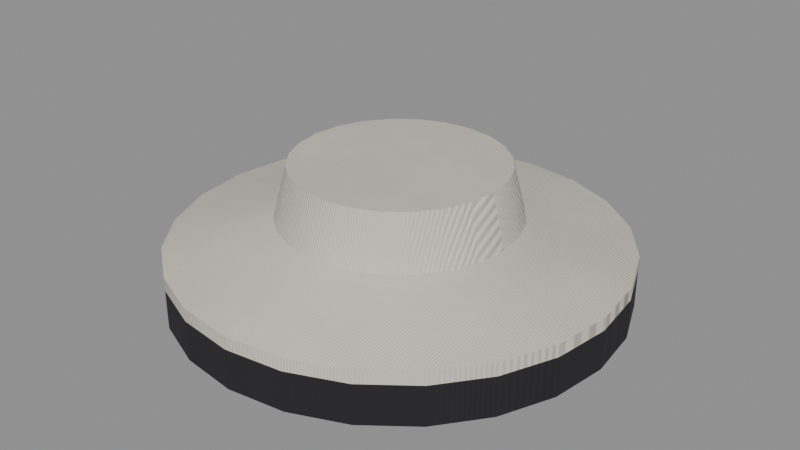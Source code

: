 # Source: cloth_bee_veil.blend  (saved by Blender 5.0.119; exported with 4.5.12 LTS)
import bpy
from mathutils import Matrix  # noqa: F401  (used for matrix-valued properties, if any)

bpy.ops.wm.read_factory_settings(use_empty=True)
scene = bpy.context.scene
scene.name = 'cloth_bee_veil'

# ---- collections
col_cloth_bee_veil = bpy.data.collections.new('cloth_bee_veil'); scene.collection.children.link(col_cloth_bee_veil)

# ---- materials (node trees are filled in below, after node groups)
mat_cloth_dcd8c8 = bpy.data.materials.new('Cloth_dcd8c8')
mat_cloth_232127 = bpy.data.materials.new('Cloth_232127')

# ---- material node trees
mat_cloth_dcd8c8.use_nodes = True; mat_cloth_dcd8c8.node_tree.nodes.clear()
_N = mat_cloth_dcd8c8.node_tree.nodes; _L = mat_cloth_dcd8c8.node_tree.links
n0 = _N.new('ShaderNodeBsdfPrincipled'); n0.name = 'Principled BSDF'; n0.location = (-200, 100)
n0.inputs[2].default_value = 0.95
n1 = _N.new('ShaderNodeOutputMaterial'); n1.name = 'Material Output'; n1.location = (200, 100)
n2 = _N.new('ShaderNodeTexCoord'); n2.name = 'Texture Coordinate'; n2.location = (0, 0)
n3 = _N.new('ShaderNodeMapping'); n3.name = 'Mapping'; n3.location = (0, 0)
n4 = _N.new('ShaderNodeTexWave'); n4.name = 'Wave Texture'; n4.location = (0, 0)
n4.width = 160
n4.inputs[1].default_value = 160.0
n5 = _N.new('ShaderNodeTexNoise'); n5.name = 'Noise Texture'; n5.location = (0, 0)
n5.width = 145
n5.inputs[2].default_value = 3.0
n5.inputs[3].default_value = 4.0
n5.inputs[4].default_value = 0.6
n6 = _N.new('ShaderNodeValToRGB'); n6.name = 'Color Ramp'; n6.location = (0, 0)
while len(n6.color_ramp.elements) > 1: n6.color_ramp.elements.remove(n6.color_ramp.elements[-1])
n6.color_ramp.elements[0].position = 0.3; n6.color_ramp.elements[0].color = (0.5333, 0.5149, 0.4342, 1.0)
_e = n6.color_ramp.elements.new(0.7); _e.color = (0.7157, 0.6867, 0.5776, 1.0)
n7 = _N.new('ShaderNodeSeparateXYZ'); n7.name = 'Separate XYZ'; n7.location = (0, 0)
n8 = _N.new('ShaderNodeMath'); n8.name = 'Math'; n8.location = (0, 0)
n8.operation = 'SUBTRACT'
n8.use_clamp = True
n9 = _N.new('ShaderNodeTexNoise'); n9.name = 'Noise Texture.001'; n9.location = (0, 0)
n9.width = 145
n9.inputs[3].default_value = 5.0
n9.inputs[4].default_value = 0.6
n10 = _N.new('ShaderNodeMath'); n10.name = 'Math.001'; n10.location = (0, 0)
n10.operation = 'MULTIPLY'
n10.inputs[1].default_value = 0.4
n11 = _N.new('ShaderNodeMath'); n11.name = 'Math.002'; n11.location = (0, 0)
n12 = _N.new('ShaderNodeMath'); n12.name = 'Math.003'; n12.location = (0, 0)
n12.operation = 'MULTIPLY'
n12.use_clamp = True
n12.inputs[1].default_value = 0.25
n13 = _N.new('ShaderNodeValToRGB'); n13.name = 'Color Ramp.001'; n13.location = (0, 0)
while len(n13.color_ramp.elements) > 1: n13.color_ramp.elements.remove(n13.color_ramp.elements[-1])
n13.color_ramp.elements[0].position = 0.4; n13.color_ramp.elements[0].color = (0.0, 0.0, 0.0, 1.0)
_e = n13.color_ramp.elements.new(0.9); _e.color = (0.8, 0.8, 0.8, 1.0)
n14 = _N.new('ShaderNodeMix'); n14.name = 'Mix'; n14.location = (0, 0)
n14.data_type = 'RGBA'
n14.inputs[7].default_value = (0.4793, 0.2961, 0.15, 1.0)
n15 = _N.new('ShaderNodeBump'); n15.name = 'Bump'; n15.location = (0, 0)
n15.inputs[0].default_value = 0.25
n15.inputs[1].default_value = 0.02
_L.new(n0.outputs[0], n1.inputs[0])
_L.new(n2.outputs[3], n3.inputs[0])
_L.new(n3.outputs[0], n4.inputs[0])
_L.new(n3.outputs[0], n5.inputs[0])
_L.new(n5.outputs[0], n6.inputs[0])
_L.new(n2.outputs[3], n7.inputs[0])
_L.new(n7.outputs[2], n8.inputs[1])
_L.new(n3.outputs[0], n9.inputs[0])
_L.new(n9.outputs[0], n10.inputs[0])
_L.new(n8.outputs[0], n11.inputs[0])
_L.new(n10.outputs[0], n11.inputs[1])
_L.new(n11.outputs[0], n12.inputs[0])
_L.new(n12.outputs[0], n13.inputs[0])
_L.new(n13.outputs[0], n14.inputs[0])
_L.new(n6.outputs[0], n14.inputs[6])
_L.new(n14.outputs[2], n0.inputs[0])
_L.new(n4.outputs[1], n15.inputs[3])
_L.new(n15.outputs[0], n0.inputs[5])
n1.is_active_output = True
mat_cloth_232127.use_nodes = True; mat_cloth_232127.node_tree.nodes.clear()
_N = mat_cloth_232127.node_tree.nodes; _L = mat_cloth_232127.node_tree.links
n0 = _N.new('ShaderNodeBsdfPrincipled'); n0.name = 'Principled BSDF'; n0.location = (-200, 100)
n0.inputs[2].default_value = 0.95
n1 = _N.new('ShaderNodeOutputMaterial'); n1.name = 'Material Output'; n1.location = (200, 100)
n2 = _N.new('ShaderNodeTexCoord'); n2.name = 'Texture Coordinate'; n2.location = (0, 0)
n3 = _N.new('ShaderNodeMapping'); n3.name = 'Mapping'; n3.location = (0, 0)
n4 = _N.new('ShaderNodeTexWave'); n4.name = 'Wave Texture'; n4.location = (0, 0)
n4.width = 160
n4.inputs[1].default_value = 160.0
n5 = _N.new('ShaderNodeTexNoise'); n5.name = 'Noise Texture'; n5.location = (0, 0)
n5.width = 145
n5.inputs[2].default_value = 3.0
n5.inputs[3].default_value = 4.0
n5.inputs[4].default_value = 0.6
n6 = _N.new('ShaderNodeValToRGB'); n6.name = 'Color Ramp'; n6.location = (0, 0)
while len(n6.color_ramp.elements) > 1: n6.color_ramp.elements.remove(n6.color_ramp.elements[-1])
n6.color_ramp.elements[0].position = 0.3; n6.color_ramp.elements[0].color = (0.01298, 0.01229, 0.016, 1.0)
_e = n6.color_ramp.elements.new(0.7); _e.color = (0.01681, 0.01521, 0.02029, 1.0)
n7 = _N.new('ShaderNodeSeparateXYZ'); n7.name = 'Separate XYZ'; n7.location = (0, 0)
n8 = _N.new('ShaderNodeMath'); n8.name = 'Math'; n8.location = (0, 0)
n8.operation = 'SUBTRACT'
n8.use_clamp = True
n9 = _N.new('ShaderNodeTexNoise'); n9.name = 'Noise Texture.001'; n9.location = (0, 0)
n9.width = 145
n9.inputs[3].default_value = 5.0
n9.inputs[4].default_value = 0.6
n10 = _N.new('ShaderNodeMath'); n10.name = 'Math.001'; n10.location = (0, 0)
n10.operation = 'MULTIPLY'
n10.inputs[1].default_value = 0.4
n11 = _N.new('ShaderNodeMath'); n11.name = 'Math.002'; n11.location = (0, 0)
n12 = _N.new('ShaderNodeMath'); n12.name = 'Math.003'; n12.location = (0, 0)
n12.operation = 'MULTIPLY'
n12.use_clamp = True
n12.inputs[1].default_value = 0.25
n13 = _N.new('ShaderNodeValToRGB'); n13.name = 'Color Ramp.001'; n13.location = (0, 0)
while len(n13.color_ramp.elements) > 1: n13.color_ramp.elements.remove(n13.color_ramp.elements[-1])
n13.color_ramp.elements[0].position = 0.4; n13.color_ramp.elements[0].color = (0.0, 0.0, 0.0, 1.0)
_e = n13.color_ramp.elements.new(0.9); _e.color = (0.8, 0.8, 0.8, 1.0)
n14 = _N.new('ShaderNodeMix'); n14.name = 'Mix'; n14.location = (0, 0)
n14.data_type = 'RGBA'
n14.inputs[7].default_value = (0.4793, 0.2961, 0.15, 1.0)
n15 = _N.new('ShaderNodeBump'); n15.name = 'Bump'; n15.location = (0, 0)
n15.inputs[0].default_value = 0.25
n15.inputs[1].default_value = 0.02
_L.new(n0.outputs[0], n1.inputs[0])
_L.new(n2.outputs[3], n3.inputs[0])
_L.new(n3.outputs[0], n4.inputs[0])
_L.new(n3.outputs[0], n5.inputs[0])
_L.new(n5.outputs[0], n6.inputs[0])
_L.new(n2.outputs[3], n7.inputs[0])
_L.new(n7.outputs[2], n8.inputs[1])
_L.new(n3.outputs[0], n9.inputs[0])
_L.new(n9.outputs[0], n10.inputs[0])
_L.new(n8.outputs[0], n11.inputs[0])
_L.new(n10.outputs[0], n11.inputs[1])
_L.new(n11.outputs[0], n12.inputs[0])
_L.new(n12.outputs[0], n13.inputs[0])
_L.new(n13.outputs[0], n14.inputs[0])
_L.new(n6.outputs[0], n14.inputs[6])
_L.new(n14.outputs[2], n0.inputs[0])
_L.new(n4.outputs[1], n15.inputs[3])
_L.new(n15.outputs[0], n0.inputs[5])
n1.is_active_output = True

# ---- meshes
me_cloth_bee_veil_body = bpy.data.meshes.new('cloth_bee_veil_body')
me_cloth_bee_veil_body.from_pydata([(0.0, 0.0, 0.1), (-0.08, 0.0, 0.1), (-0.07727, 0.02071, 0.1), (-0.06928, 0.04, 0.1), (-0.05657, 0.05657, 0.1), (-0.04, 0.06928, 0.1), (-0.02071, 0.07727, 0.1), (-4.899e-18, 0.08, 0.1), (0.02071, 0.07727, 0.1), (0.04, 0.06928, 0.1), (0.05657, 0.05657, 0.1), (0.06928, 0.04, 0.1), (0.07727, 0.02071, 0.1), (0.08, 9.797e-18, 0.1), (0.07727, -0.02071, 0.1), (0.06928, -0.04, 0.1), (0.05657, -0.05657, 0.1), (0.04, -0.06928, 0.1), (0.02071, -0.07727, 0.1), (1.47e-17, -0.08, 0.1), (-0.02071, -0.07727, 0.1), (-0.04, -0.06928, 0.1), (-0.05657, -0.05657, 0.1), (-0.06928, -0.04, 0.1), (-0.07727, -0.02071, 0.1), (-0.09, 0.0, 0.06), (-0.08693, 0.02329, 0.06), (-0.07794, 0.045, 0.06), (-0.06364, 0.06364, 0.06), (-0.045, 0.07794, 0.06), (-0.02329, 0.08693, 0.06), (-5.511e-18, 0.09, 0.06), (0.02329, 0.08693, 0.06), (0.045, 0.07794, 0.06), (0.06364, 0.06364, 0.06), (0.07794, 0.045, 0.06), (0.08693, 0.02329, 0.06), (0.09, 1.102e-17, 0.06), (0.08693, -0.02329, 0.06), (0.07794, -0.045, 0.06), (0.06364, -0.06364, 0.06), (0.045, -0.07794, 0.06), (0.02329, -0.08693, 0.06), (1.653e-17, -0.09, 0.06), (-0.02329, -0.08693, 0.06), (-0.045, -0.07794, 0.06), (-0.06364, -0.06364, 0.06), (-0.07794, -0.045, 0.06), (-0.08693, -0.02329, 0.06), (-0.17, 0.0, 0.04), (-0.1642, 0.044, 0.04), (-0.1472, 0.085, 0.04), (-0.1202, 0.1202, 0.04), (-0.085, 0.1472, 0.04), (-0.044, 0.1642, 0.04), (-1.041e-17, 0.17, 0.04), (0.044, 0.1642, 0.04), (0.085, 0.1472, 0.04), (0.1202, 0.1202, 0.04), (0.1472, 0.085, 0.04), (0.1642, 0.044, 0.04), (0.17, 2.082e-17, 0.04), (0.1642, -0.044, 0.04), (0.1472, -0.085, 0.04), (0.1202, -0.1202, 0.04), (0.085, -0.1472, 0.04), (0.044, -0.1642, 0.04), (3.123e-17, -0.17, 0.04), (-0.044, -0.1642, 0.04), (-0.085, -0.1472, 0.04), (-0.1202, -0.1202, 0.04), (-0.1472, -0.085, 0.04), (-0.1642, -0.044, 0.04), (-0.17, 0.0, 0.03), (-0.1642, 0.044, 0.03), (-0.1472, 0.085, 0.03), (-0.1202, 0.1202, 0.03), (-0.085, 0.1472, 0.03), (-0.044, 0.1642, 0.03), (-1.041e-17, 0.17, 0.03), (0.044, 0.1642, 0.03), (0.085, 0.1472, 0.03), (0.1202, 0.1202, 0.03), (0.1472, 0.085, 0.03), (0.1642, 0.044, 0.03), (0.17, 2.082e-17, 0.03), (0.1642, -0.044, 0.03), (0.1472, -0.085, 0.03), (0.1202, -0.1202, 0.03), (0.085, -0.1472, 0.03), (0.044, -0.1642, 0.03), (3.123e-17, -0.17, 0.03), (-0.044, -0.1642, 0.03), (-0.085, -0.1472, 0.03), (-0.1202, -0.1202, 0.03), (-0.1472, -0.085, 0.03), (-0.1642, -0.044, 0.03), (0.0, 0.0, 0.03), (-0.17, 0.0, 0.03), (-0.1642, 0.044, 0.03), (-0.1472, 0.085, 0.03), (-0.1202, 0.1202, 0.03), (-0.085, 0.1472, 0.03), (-0.044, 0.1642, 0.03), (-1.041e-17, 0.17, 0.03), (0.044, 0.1642, 0.03), (0.085, 0.1472, 0.03), (0.1202, 0.1202, 0.03), (0.1472, 0.085, 0.03), (0.1642, 0.044, 0.03), (0.17, 2.082e-17, 0.03), (0.1642, -0.044, 0.03), (0.1472, -0.085, 0.03), (0.1202, -0.1202, 0.03), (0.085, -0.1472, 0.03), (0.044, -0.1642, 0.03), (3.123e-17, -0.17, 0.03), (-0.044, -0.1642, 0.03), (-0.085, -0.1472, 0.03), (-0.1202, -0.1202, 0.03), (-0.1472, -0.085, 0.03), (-0.1642, -0.044, 0.03), (-0.17, 0.0, 0.0), (-0.1642, 0.044, 0.0), (-0.1472, 0.085, 0.0), (-0.1202, 0.1202, 0.0), (-0.085, 0.1472, 0.0), (-0.044, 0.1642, 0.0), (-1.041e-17, 0.17, 0.0), (0.044, 0.1642, 0.0), (0.085, 0.1472, 0.0), (0.1202, 0.1202, 0.0), (0.1472, 0.085, 0.0), (0.1642, 0.044, 0.0), (0.17, 2.082e-17, 0.0), (0.1642, -0.044, 0.0), (0.1472, -0.085, 0.0), (0.1202, -0.1202, 0.0), (0.085, -0.1472, 0.0), (0.044, -0.1642, 0.0), (3.123e-17, -0.17, 0.0), (-0.044, -0.1642, 0.0), (-0.085, -0.1472, 0.0), (-0.1202, -0.1202, 0.0), (-0.1472, -0.085, 0.0), (-0.1642, -0.044, 0.0), (-0.16, 0.0, 0.0), (-0.1545, 0.04141, 0.0), (-0.1386, 0.08, 0.0), (-0.1131, 0.1131, 0.0), (-0.08, 0.1386, 0.0), (-0.04141, 0.1545, 0.0), (-9.797e-18, 0.16, 0.0), (0.04141, 0.1545, 0.0), (0.08, 0.1386, 0.0), (0.1131, 0.1131, 0.0), (0.1386, 0.08, 0.0), (0.1545, 0.04141, 0.0), (0.16, 1.959e-17, 0.0), (0.1545, -0.04141, 0.0), (0.1386, -0.08, 0.0), (0.1131, -0.1131, 0.0), (0.08, -0.1386, 0.0), (0.04141, -0.1545, 0.0), (2.939e-17, -0.16, 0.0), (-0.04141, -0.1545, 0.0), (-0.08, -0.1386, 0.0), (-0.1131, -0.1131, 0.0), (-0.1386, -0.08, 0.0), (-0.1545, -0.04141, 0.0)], [], [(0, 2, 1), (0, 3, 2), (0, 4, 3), (0, 5, 4), (0, 6, 5), (0, 7, 6), (0, 8, 7), (0, 9, 8), (0, 10, 9), (0, 11, 10), (0, 12, 11), (0, 13, 12), (0, 14, 13), (0, 15, 14), (0, 16, 15), (0, 17, 16), (0, 18, 17), (0, 19, 18), (0, 20, 19), (0, 21, 20), (0, 22, 21), (0, 23, 22), (0, 24, 23), (0, 1, 24), (1, 2, 26, 25), (2, 3, 27, 26), (3, 4, 28, 27), (4, 5, 29, 28), (5, 6, 30, 29), (6, 7, 31, 30), (7, 8, 32, 31), (8, 9, 33, 32), (9, 10, 34, 33), (10, 11, 35, 34), (11, 12, 36, 35), (12, 13, 37, 36), (13, 14, 38, 37), (14, 15, 39, 38), (15, 16, 40, 39), (16, 17, 41, 40), (17, 18, 42, 41), (18, 19, 43, 42), (19, 20, 44, 43), (20, 21, 45, 44), (21, 22, 46, 45), (22, 23, 47, 46), (23, 24, 48, 47), (24, 1, 25, 48), (25, 26, 50, 49), (26, 27, 51, 50), (27, 28, 52, 51), (28, 29, 53, 52), (29, 30, 54, 53), (30, 31, 55, 54), (31, 32, 56, 55), (32, 33, 57, 56), (33, 34, 58, 57), (34, 35, 59, 58), (35, 36, 60, 59), (36, 37, 61, 60), (37, 38, 62, 61), (38, 39, 63, 62), (39, 40, 64, 63), (40, 41, 65, 64), (41, 42, 66, 65), (42, 43, 67, 66), (43, 44, 68, 67), (44, 45, 69, 68), (45, 46, 70, 69), (46, 47, 71, 70), (47, 48, 72, 71), (48, 25, 49, 72), (49, 50, 74, 73), (50, 51, 75, 74), (51, 52, 76, 75), (52, 53, 77, 76), (53, 54, 78, 77), (54, 55, 79, 78), (55, 56, 80, 79), (56, 57, 81, 80), (57, 58, 82, 81), (58, 59, 83, 82), (59, 60, 84, 83), (60, 61, 85, 84), (61, 62, 86, 85), (62, 63, 87, 86), (63, 64, 88, 87), (64, 65, 89, 88), (65, 66, 90, 89), (66, 67, 91, 90), (67, 68, 92, 91), (68, 69, 93, 92), (69, 70, 94, 93), (70, 71, 95, 94), (71, 72, 96, 95), (72, 49, 73, 96), (73, 74, 97), (74, 75, 97), (75, 76, 97), (76, 77, 97), (77, 78, 97), (78, 79, 97), (79, 80, 97), (80, 81, 97), (81, 82, 97), (82, 83, 97), (83, 84, 97), (84, 85, 97), (85, 86, 97), (86, 87, 97), (87, 88, 97), (88, 89, 97), (89, 90, 97), (90, 91, 97), (91, 92, 97), (92, 93, 97), (93, 94, 97), (94, 95, 97), (95, 96, 97), (96, 73, 97), (98, 99, 123, 122), (99, 100, 124, 123), (100, 101, 125, 124), (101, 102, 126, 125), (102, 103, 127, 126), (103, 104, 128, 127), (104, 105, 129, 128), (105, 106, 130, 129), (106, 107, 131, 130), (107, 108, 132, 131), (108, 109, 133, 132), (109, 110, 134, 133), (110, 111, 135, 134), (111, 112, 136, 135), (112, 113, 137, 136), (113, 114, 138, 137), (114, 115, 139, 138), (115, 116, 140, 139), (116, 117, 141, 140), (117, 118, 142, 141), (118, 119, 143, 142), (119, 120, 144, 143), (120, 121, 145, 144), (121, 98, 122, 145), (122, 123, 147, 146), (123, 124, 148, 147), (124, 125, 149, 148), (125, 126, 150, 149), (126, 127, 151, 150), (127, 128, 152, 151), (128, 129, 153, 152), (129, 130, 154, 153), (130, 131, 155, 154), (131, 132, 156, 155), (132, 133, 157, 156), (133, 134, 158, 157), (134, 135, 159, 158), (135, 136, 160, 159), (136, 137, 161, 160), (137, 138, 162, 161), (138, 139, 163, 162), (139, 140, 164, 163), (140, 141, 165, 164), (141, 142, 166, 165), (142, 143, 167, 166), (143, 144, 168, 167), (144, 145, 169, 168), (145, 122, 146, 169)])
me_cloth_bee_veil_body.polygons.foreach_set('use_smooth', [True] * 168)
me_cloth_bee_veil_body.polygons.foreach_set('material_index', [0, 0, 0, 0, 0, 0, 0, 0, 0, 0, 0, 0, 0, 0, 0, 0, 0, 0, 0, 0, 0, 0, 0, 0, 0, 0, 0, 0, 0, 0, 0, 0, 0, 0, 0, 0, 0, 0, 0, 0, 0, 0, 0, 0, 0, 0, 0, 0, 0, 0, 0, 0, 0, 0, 0, 0, 0, 0, 0, 0, 0, 0, 0, 0, 0, 0, 0, 0, 0, 0, 0, 0, 0, 0, 0, 0, 0, 0, 0, 0, 0, 0, 0, 0, 0, 0, 0, 0, 0, 0, 0, 0, 0, 0, 0, 0, 0, 0, 0, 0, 0, 0, 0, 0, 0, 0, 0, 0, 0, 0, 0, 0, 0, 0, 0, 0, 0, 0, 0, 0, 1, 1, 1, 1, 1, 1, 1, 1, 1, 1, 1, 1, 1, 1, 1, 1, 1, 1, 1, 1, 1, 1, 1, 1, 1, 1, 1, 1, 1, 1, 1, 1, 1, 1, 1, 1, 1, 1, 1, 1, 1, 1, 1, 1, 1, 1, 1, 1])
_k = set([(1, 2), (1, 24), (2, 3), (3, 4), (4, 5), (5, 6), (6, 7), (7, 8), (8, 9), (9, 10), (10, 11), (11, 12), (12, 13), (13, 14), (14, 15), (15, 16), (16, 17), (17, 18), (18, 19), (19, 20), (20, 21), (21, 22), (22, 23), (23, 24), (25, 26), (25, 48), (26, 27), (27, 28), (28, 29), (29, 30), (30, 31), (31, 32), (32, 33), (33, 34), (34, 35), (35, 36), (36, 37), (37, 38), (38, 39), (39, 40), (40, 41), (41, 42), (42, 43), (43, 44), (44, 45), (45, 46), (46, 47), (47, 48), (49, 50), (49, 72), (50, 51), (51, 52), (52, 53), (53, 54), (54, 55), (55, 56), (56, 57), (57, 58), (58, 59), (59, 60), (60, 61), (61, 62), (62, 63), (63, 64), (64, 65), (65, 66), (66, 67), (67, 68), (68, 69), (69, 70), (70, 71), (71, 72), (73, 74), (73, 96), (74, 75), (75, 76), (76, 77), (77, 78), (78, 79), (79, 80), (80, 81), (81, 82), (82, 83), (83, 84), (84, 85), (85, 86), (86, 87), (87, 88), (88, 89), (89, 90), (90, 91), (91, 92), (92, 93), (93, 94), (94, 95), (95, 96), (122, 123), (122, 145), (123, 124), (124, 125), (125, 126), (126, 127), (127, 128), (128, 129), (129, 130), (130, 131), (131, 132), (132, 133), (133, 134), (134, 135), (135, 136), (136, 137), (137, 138), (138, 139), (139, 140), (140, 141), (141, 142), (142, 143), (143, 144), (144, 145)])
me_cloth_bee_veil_body.attributes.new('sharp_edge', 'BOOLEAN', 'EDGE').data.foreach_set('value', [ (min(e.vertices), max(e.vertices)) in _k for e in me_cloth_bee_veil_body.edges])
_uv = me_cloth_bee_veil_body.uv_layers.new(name='UVMap')
_uv.uv.foreach_set('vector', [0.6007, 0.6007, 0.5567, 0.4945, 0.5857, 0.4867, 0.6007, 0.6007, 0.5307, 0.5095, 0.5567, 0.4945, 0.6007, 0.6007, 0.5095, 0.5307, 0.5307, 0.5095, 0.6007, 0.6007, 0.4945, 0.5567, 0.5095, 0.5307, 0.6007, 0.6007, 0.4867, 0.5857, 0.4945, 0.5567, 0.6007, 0.6007, 0.4867, 0.6157, 0.4867, 0.5857, 0.6007, 0.6007, 0.4945, 0.6447, 0.4867, 0.6157, 0.6007, 0.6007, 0.5095, 0.6706, 0.4945, 0.6447, 0.6007, 0.6007, 0.5307, 0.6919, 0.5095, 0.6706, 0.6007, 0.6007, 0.5567, 0.7069, 0.5307, 0.6919, 0.6007, 0.6007, 0.5857, 0.7146, 0.5567, 0.7069, 0.6007, 0.6007, 0.6157, 0.7146, 0.5857, 0.7146, 0.6007, 0.6007, 0.6447, 0.7069, 0.6157, 0.7146, 0.6007, 0.6007, 0.6706, 0.6919, 0.6447, 0.7069, 0.6007, 0.6007, 0.6919, 0.6706, 0.6706, 0.6919, 0.6007, 0.6007, 0.7069, 0.6447, 0.6919, 0.6706, 0.6007, 0.6007, 0.7146, 0.6157, 0.7069, 0.6447, 0.6007, 0.6007, 0.7146, 0.5857, 0.7146, 0.6157, 0.6007, 0.6007, 0.7069, 0.5567, 0.7146, 0.5857, 0.6007, 0.6007, 0.6919, 0.5307, 0.7069, 0.5567, 0.6007, 0.6007, 0.6706, 0.5095, 0.6919, 0.5307, 0.6007, 0.6007, 0.6447, 0.4945, 0.6706, 0.5095, 0.6007, 0.6007, 0.6157, 0.4867, 0.6447, 0.4945, 0.6007, 0.6007, 0.5857, 0.4867, 0.6157, 0.4867, 0.884, 0.515, 0.8817, 0.5, 0.9394, 0.4867, 0.942, 0.5036, 0.5503, 0.7289, 0.5482, 0.7439, 0.4901, 0.7332, 0.4924, 0.7163, 0.5482, 0.7439, 0.5466, 0.7652, 0.4883, 0.7571, 0.4901, 0.7332, 0.5466, 0.7652, 0.5456, 0.7912, 0.4871, 0.7863, 0.4883, 0.7571, 0.5456, 0.7912, 0.5452, 0.8201, 0.4867, 0.8189, 0.4871, 0.7863, 0.5452, 0.8201, 0.5456, 0.8501, 0.4871, 0.8527, 0.4867, 0.8189, 0.5456, 0.8501, 0.5466, 0.8791, 0.4883, 0.8853, 0.4871, 0.8527, 0.5466, 0.8791, 0.5482, 0.9051, 0.4901, 0.9145, 0.4883, 0.8853, 0.5482, 0.9051, 0.5503, 0.9263, 0.4924, 0.9383, 0.4901, 0.9145, 0.5519, 0.91, 0.5538, 0.8888, 0.612, 0.8976, 0.6099, 0.9214, 0.5538, 0.8888, 0.5551, 0.8628, 0.6135, 0.8683, 0.612, 0.8976, 0.5551, 0.8628, 0.5557, 0.8339, 0.6142, 0.8357, 0.6135, 0.8683, 0.5557, 0.8339, 0.5557, 0.8039, 0.6142, 0.802, 0.6142, 0.8357, 0.5557, 0.8039, 0.5551, 0.7749, 0.6135, 0.7694, 0.6142, 0.802, 0.5551, 0.7749, 0.5538, 0.7489, 0.612, 0.7402, 0.6135, 0.7694, 0.5538, 0.7489, 0.5519, 0.7277, 0.6099, 0.7163, 0.612, 0.7402, 0.8817, 0.7124, 0.884, 0.6974, 0.942, 0.7088, 0.9394, 0.7256, 0.884, 0.6974, 0.8858, 0.6762, 0.944, 0.6849, 0.942, 0.7088, 0.8858, 0.6762, 0.8871, 0.6502, 0.9455, 0.6557, 0.944, 0.6849, 0.8871, 0.6502, 0.8878, 0.6212, 0.9462, 0.6231, 0.9455, 0.6557, 0.8878, 0.6212, 0.8878, 0.5912, 0.9462, 0.5893, 0.9462, 0.6231, 0.8878, 0.5912, 0.8871, 0.5622, 0.9455, 0.5567, 0.9462, 0.5893, 0.8871, 0.5622, 0.8858, 0.5362, 0.944, 0.5275, 0.9455, 0.5567, 0.8858, 0.5362, 0.884, 0.515, 0.942, 0.5036, 0.944, 0.5275, 0.1643, 0.1404, 0.1404, 0.1643, 0.04921, 0.09429, 0.09429, 0.04921, 0.1404, 0.1643, 0.1235, 0.1935, 0.01734, 0.1495, 0.04921, 0.09429, 0.1235, 0.1935, 0.1148, 0.2261, 0.0008376, 0.2111, 0.01734, 0.1495, 0.1148, 0.2261, 0.1148, 0.2598, 0.0008376, 0.2748, 0.0008376, 0.2111, 0.1148, 0.2598, 0.1235, 0.2924, 0.01734, 0.3364, 0.0008376, 0.2748, 0.1235, 0.2924, 0.1404, 0.3217, 0.04921, 0.3916, 0.01734, 0.3364, 0.1404, 0.3217, 0.1643, 0.3455, 0.09429, 0.4367, 0.04921, 0.3916, 0.1643, 0.3455, 0.1935, 0.3624, 0.1495, 0.4686, 0.09429, 0.4367, 0.1935, 0.3624, 0.2261, 0.3711, 0.2111, 0.4851, 0.1495, 0.4686, 0.2261, 0.3711, 0.2598, 0.3711, 0.2748, 0.4851, 0.2111, 0.4851, 0.2598, 0.3711, 0.2924, 0.3624, 0.3364, 0.4686, 0.2748, 0.4851, 0.2924, 0.3624, 0.3217, 0.3455, 0.3916, 0.4367, 0.3364, 0.4686, 0.3217, 0.3455, 0.3455, 0.3217, 0.4367, 0.3916, 0.3916, 0.4367, 0.3455, 0.3217, 0.3624, 0.2924, 0.4686, 0.3364, 0.4367, 0.3916, 0.3624, 0.2924, 0.3711, 0.2598, 0.4851, 0.2748, 0.4686, 0.3364, 0.3711, 0.2598, 0.3711, 0.2261, 0.4851, 0.2111, 0.4851, 0.2748, 0.3711, 0.2261, 0.3624, 0.1935, 0.4686, 0.1495, 0.4851, 0.2111, 0.3624, 0.1935, 0.3455, 0.1643, 0.4367, 0.09429, 0.4686, 0.1495, 0.3455, 0.1643, 0.3217, 0.1404, 0.3916, 0.04921, 0.4367, 0.09429, 0.3217, 0.1404, 0.2924, 0.1235, 0.3364, 0.01734, 0.3916, 0.04921, 0.2924, 0.1235, 0.2598, 0.1148, 0.2748, 0.0008376, 0.3364, 0.01734, 0.2598, 0.1148, 0.2261, 0.1148, 0.2111, 0.0008376, 0.2748, 0.0008376, 0.2261, 0.1148, 0.1935, 0.1235, 0.1495, 0.01734, 0.2111, 0.0008376, 0.1935, 0.1235, 0.1643, 0.1404, 0.09429, 0.04921, 0.1495, 0.01734, 0.9527, 0.5186, 0.9479, 0.4867, 0.9622, 0.4867, 0.967, 0.5186, 0.9976, 0.0008376, 0.9932, 0.03277, 0.9789, 0.03293, 0.9833, 0.001001, 0.9932, 0.03277, 0.9898, 0.07789, 0.9755, 0.07805, 0.9789, 0.03293, 0.9898, 0.07789, 0.9877, 0.1331, 0.9734, 0.1333, 0.9755, 0.07805, 0.9877, 0.1331, 0.987, 0.1947, 0.9727, 0.1949, 0.9734, 0.1333, 0.987, 0.1947, 0.9877, 0.2585, 0.9734, 0.2586, 0.9727, 0.1949, 0.9877, 0.2585, 0.9898, 0.32, 0.9755, 0.3202, 0.9734, 0.2586, 0.9898, 0.32, 0.9932, 0.3752, 0.9789, 0.3754, 0.9755, 0.3202, 0.9932, 0.3752, 0.9976, 0.4202, 0.9833, 0.4204, 0.9789, 0.3754, 0.9768, 0.8742, 0.9807, 0.8292, 0.995, 0.8292, 0.9911, 0.8742, 0.9807, 0.8292, 0.9834, 0.7739, 0.9977, 0.7739, 0.995, 0.8292, 0.9834, 0.7739, 0.9849, 0.7124, 0.9992, 0.7124, 0.9977, 0.7739, 0.9849, 0.7124, 0.9849, 0.6486, 0.9992, 0.6486, 0.9992, 0.7124, 0.9849, 0.6486, 0.9834, 0.587, 0.9977, 0.587, 0.9992, 0.6486, 0.9834, 0.587, 0.9807, 0.5318, 0.995, 0.5318, 0.9977, 0.587, 0.9807, 0.5318, 0.9768, 0.4867, 0.9911, 0.4867, 0.995, 0.5318, 0.9479, 0.938, 0.9527, 0.9061, 0.967, 0.9061, 0.9622, 0.938, 0.9527, 0.9061, 0.9566, 0.861, 0.9709, 0.861, 0.967, 0.9061, 0.9566, 0.861, 0.9594, 0.8058, 0.9737, 0.8058, 0.9709, 0.861, 0.9594, 0.8058, 0.9608, 0.7442, 0.9751, 0.7442, 0.9737, 0.8058, 0.9608, 0.7442, 0.9608, 0.6805, 0.9751, 0.6805, 0.9751, 0.7442, 0.9608, 0.6805, 0.9594, 0.6189, 0.9737, 0.6189, 0.9751, 0.6805, 0.9594, 0.6189, 0.9566, 0.5637, 0.9709, 0.5637, 0.9737, 0.6189, 0.9566, 0.5637, 0.9527, 0.5186, 0.967, 0.5186, 0.9709, 0.5637, 0.3916, 0.9226, 0.3364, 0.9545, 0.243, 0.7289, 0.3364, 0.9545, 0.2748, 0.971, 0.243, 0.7289, 0.2748, 0.971, 0.2111, 0.971, 0.243, 0.7289, 0.2111, 0.971, 0.1495, 0.9545, 0.243, 0.7289, 0.1495, 0.9545, 0.09429, 0.9226, 0.243, 0.7289, 0.09429, 0.9226, 0.04921, 0.8775, 0.243, 0.7289, 0.04921, 0.8775, 0.01734, 0.8223, 0.243, 0.7289, 0.01734, 0.8223, 0.0008376, 0.7607, 0.243, 0.7289, 0.0008376, 0.7607, 0.0008376, 0.697, 0.243, 0.7289, 0.0008376, 0.697, 0.01734, 0.6354, 0.243, 0.7289, 0.01734, 0.6354, 0.04921, 0.5802, 0.243, 0.7289, 0.04921, 0.5802, 0.09429, 0.5351, 0.243, 0.7289, 0.09429, 0.5351, 0.1495, 0.5032, 0.243, 0.7289, 0.1495, 0.5032, 0.2111, 0.4867, 0.243, 0.7289, 0.2111, 0.4867, 0.2748, 0.4867, 0.243, 0.7289, 0.2748, 0.4867, 0.3364, 0.5032, 0.243, 0.7289, 0.3364, 0.5032, 0.3916, 0.5351, 0.243, 0.7289, 0.3916, 0.5351, 0.4367, 0.5802, 0.243, 0.7289, 0.4367, 0.5802, 0.4686, 0.6354, 0.243, 0.7289, 0.4686, 0.6354, 0.4851, 0.697, 0.243, 0.7289, 0.4851, 0.697, 0.4851, 0.7607, 0.243, 0.7289, 0.4851, 0.7607, 0.4686, 0.8223, 0.243, 0.7289, 0.4686, 0.8223, 0.4367, 0.8775, 0.243, 0.7289, 0.4367, 0.8775, 0.3916, 0.9226, 0.243, 0.7289, 0.7211, 0.5186, 0.7163, 0.4867, 0.7592, 0.4867, 0.764, 0.5186, 0.8274, 0.4867, 0.8229, 0.5187, 0.78, 0.5192, 0.7844, 0.4872, 0.8229, 0.5187, 0.8196, 0.5638, 0.7766, 0.5643, 0.78, 0.5192, 0.8196, 0.5638, 0.8174, 0.619, 0.7745, 0.6195, 0.7766, 0.5643, 0.8174, 0.619, 0.8167, 0.6806, 0.7738, 0.6811, 0.7745, 0.6195, 0.8167, 0.6806, 0.8174, 0.7444, 0.7745, 0.7449, 0.7738, 0.6811, 0.8174, 0.7444, 0.8196, 0.8059, 0.7766, 0.8064, 0.7745, 0.7449, 0.8196, 0.8059, 0.8229, 0.8611, 0.78, 0.8616, 0.7766, 0.8064, 0.8229, 0.8611, 0.8274, 0.9061, 0.7844, 0.9066, 0.78, 0.8616, 0.829, 0.8742, 0.8329, 0.8292, 0.8759, 0.8292, 0.872, 0.8742, 0.8329, 0.8292, 0.8357, 0.7739, 0.8786, 0.7739, 0.8759, 0.8292, 0.8357, 0.7739, 0.8371, 0.7124, 0.88, 0.7124, 0.8786, 0.7739, 0.8371, 0.7124, 0.8371, 0.6486, 0.88, 0.6486, 0.88, 0.7124, 0.8371, 0.6486, 0.8357, 0.587, 0.8786, 0.587, 0.88, 0.6486, 0.8357, 0.587, 0.8329, 0.5318, 0.8759, 0.5318, 0.8786, 0.587, 0.8329, 0.5318, 0.829, 0.4867, 0.872, 0.4867, 0.8759, 0.5318, 0.7163, 0.938, 0.7211, 0.9061, 0.764, 0.9061, 0.7592, 0.938, 0.7211, 0.9061, 0.725, 0.861, 0.7679, 0.861, 0.764, 0.9061, 0.725, 0.861, 0.7277, 0.8058, 0.7707, 0.8058, 0.7679, 0.861, 0.7277, 0.8058, 0.7292, 0.7442, 0.7721, 0.7442, 0.7707, 0.8058, 0.7292, 0.7442, 0.7292, 0.6805, 0.7721, 0.6805, 0.7721, 0.7442, 0.7292, 0.6805, 0.7277, 0.6189, 0.7707, 0.6189, 0.7721, 0.6805, 0.7277, 0.6189, 0.725, 0.5637, 0.7679, 0.5637, 0.7707, 0.6189, 0.725, 0.5637, 0.7211, 0.5186, 0.764, 0.5186, 0.7679, 0.5637, 0.8775, 0.4367, 0.8223, 0.4686, 0.8168, 0.4553, 0.8688, 0.4253, 0.8223, 0.4686, 0.7607, 0.4851, 0.7589, 0.4708, 0.8168, 0.4553, 0.7607, 0.4851, 0.697, 0.4851, 0.6989, 0.4708, 0.7589, 0.4708, 0.697, 0.4851, 0.6354, 0.4686, 0.6409, 0.4553, 0.6989, 0.4708, 0.6354, 0.4686, 0.5802, 0.4367, 0.5889, 0.4253, 0.6409, 0.4553, 0.5802, 0.4367, 0.5351, 0.3916, 0.5465, 0.3829, 0.5889, 0.4253, 0.5351, 0.3916, 0.5032, 0.3364, 0.5165, 0.3309, 0.5465, 0.3829, 0.5032, 0.3364, 0.4867, 0.2748, 0.501, 0.273, 0.5165, 0.3309, 0.4867, 0.2748, 0.4867, 0.2111, 0.501, 0.213, 0.501, 0.273, 0.4867, 0.2111, 0.5032, 0.1495, 0.5165, 0.155, 0.501, 0.213, 0.5032, 0.1495, 0.5351, 0.09429, 0.5465, 0.103, 0.5165, 0.155, 0.5351, 0.09429, 0.5802, 0.04921, 0.5889, 0.06061, 0.5465, 0.103, 0.5802, 0.04921, 0.6354, 0.01734, 0.6409, 0.03061, 0.5889, 0.06061, 0.6354, 0.01734, 0.697, 0.0008376, 0.6989, 0.01508, 0.6409, 0.03061, 0.697, 0.0008376, 0.7607, 0.0008376, 0.7589, 0.01508, 0.6989, 0.01508, 0.7607, 0.0008376, 0.8223, 0.01734, 0.8168, 0.03061, 0.7589, 0.01508, 0.8223, 0.01734, 0.8775, 0.04921, 0.8688, 0.06061, 0.8168, 0.03061, 0.8775, 0.04921, 0.9226, 0.09429, 0.9112, 0.103, 0.8688, 0.06061, 0.9226, 0.09429, 0.9545, 0.1495, 0.9412, 0.155, 0.9112, 0.103, 0.9545, 0.1495, 0.971, 0.2111, 0.9567, 0.213, 0.9412, 0.155, 0.971, 0.2111, 0.971, 0.2748, 0.9567, 0.273, 0.9567, 0.213, 0.971, 0.2748, 0.9545, 0.3364, 0.9412, 0.3309, 0.9567, 0.273, 0.9545, 0.3364, 0.9226, 0.3916, 0.9112, 0.3829, 0.9412, 0.3309, 0.9226, 0.3916, 0.8775, 0.4367, 0.8688, 0.4253, 0.9112, 0.3829])
me_cloth_bee_veil_body.materials.append(mat_cloth_dcd8c8)
me_cloth_bee_veil_body.materials.append(mat_cloth_232127)
me_cloth_bee_veil_body.update()

# ---- objects
ob_cloth_bee_veil = bpy.data.objects.new('cloth_bee_veil', None)
ob_cloth_bee_veil_body = bpy.data.objects.new('cloth_bee_veil_body', me_cloth_bee_veil_body)

# ---- transforms, parenting, visibility, modifiers, constraints
ob_cloth_bee_veil.location = (0.0, 0.0, 0.0)
ob_cloth_bee_veil.empty_display_size = 0.25
ob_cloth_bee_veil_body.parent = ob_cloth_bee_veil
ob_cloth_bee_veil_body.location = (-0.0, 0.0, 0.0)

# ---- collection membership
col_cloth_bee_veil.objects.link(ob_cloth_bee_veil)
col_cloth_bee_veil.objects.link(ob_cloth_bee_veil_body)

# ---- scene / render settings (as saved in the file)
scene.frame_start = 1; scene.frame_end = 250; scene.frame_set(1)
scene.render.engine = 'BLENDER_EEVEE_NEXT'
scene.render.image_settings.exr_codec = 'NONE'
scene.render.use_bake_clear = False
scene.render.bake_margin = 0
scene.render.bake_bias = 0.0
scene.render.bake_samples = 0
scene.render.simplify_subdivision_render = 0
scene.render.simplify_child_particles_render = 0.0
scene.eevee.use_volume_custom_range = False
scene.eevee.gtao_distance = 0.0
scene.eevee.use_fast_gi = False
scene.view_settings.white_balance_temperature = 0.0
scene.view_settings.white_balance_tint = 0.0
scene.view_settings.white_balance_whitepoint = (2.97, 0.5193, -0.0414)
bpy.context.view_layer.update()

# ---- added for rendering (the .blend has no active camera and no usable light): camera, sun + grey world if the file has none
cam_auto = bpy.data.cameras.new('AutoCamera')
cam_auto.lens = 50.0
cam_auto.sensor_width = 36.0
cam_auto.clip_end = 1000.0
ob_auto_camera = bpy.data.objects.new('AutoCamera', cam_auto)
scene.collection.objects.link(ob_auto_camera)
ob_auto_camera.location = (0.454397, -0.545277, 0.413518)
ob_auto_camera.rotation_euler = (1.09748, -7.21219e-08, 0.694738)
scene.camera = ob_auto_camera
light_auto_sun = bpy.data.lights.new('AutoSun', 'SUN')
light_auto_sun.energy = 3.0
light_auto_sun.angle = 0.0523599
ob_auto_sun = bpy.data.objects.new('AutoSun', light_auto_sun)
scene.collection.objects.link(ob_auto_sun)
ob_auto_sun.rotation_euler = (0.872665, 0.174533, 0.523599)
if scene.world is None:
    world_auto = bpy.data.worlds.new('AutoWorld')
    world_auto.color = (0.3, 0.3, 0.3)
    scene.world = world_auto
bpy.context.view_layer.update()
